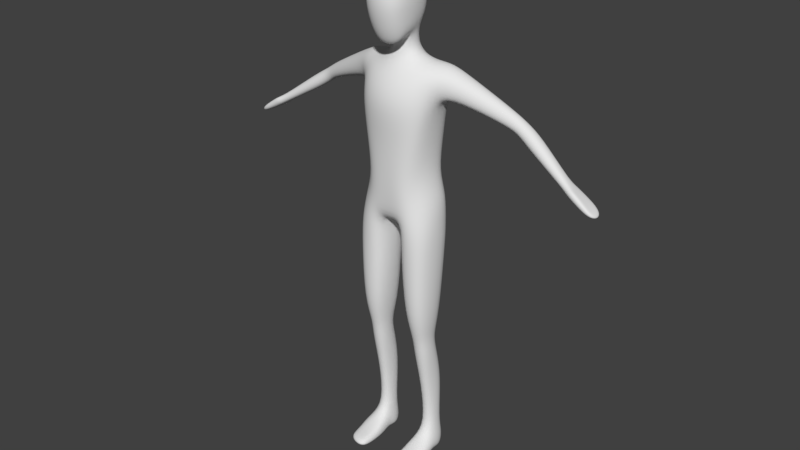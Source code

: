 # Source: person.blend  (saved by Blender 2.79.1; exported with 4.5.12 LTS)
import bpy
from mathutils import Matrix  # noqa: F401  (used for matrix-valued properties, if any)

bpy.ops.wm.read_factory_settings(use_empty=True)
scene = bpy.context.scene
scene.name = 'Scene'

# ---- collections
col_collection_1 = bpy.data.collections.new('Collection 1'); scene.collection.children.link(col_collection_1)

# ---- world
world_world = bpy.data.worlds.new('World'); scene.world = world_world
world_world.use_nodes = True; world_world.node_tree.nodes.clear()
_N = world_world.node_tree.nodes; _L = world_world.node_tree.links
n0 = _N.new('ShaderNodeOutputWorld'); n0.name = 'World Output'; n0.location = (300, 300)
n1 = _N.new('ShaderNodeBackground'); n1.name = 'Background'; n1.location = (10, 300)
n1.inputs[0].default_value = (0.05088, 0.05088, 0.05088, 1.0)
_L.new(n1.outputs[0], n0.inputs[0])
n0.is_active_output = True
world_world.color = (0.05088, 0.05088, 0.05088)
world_world.use_sun_shadow = False
world_world.sun_shadow_jitter_overblur = 0.0
world_world.cycles.sampling_method = 'MANUAL'

# ---- meshes
me_plane_001 = bpy.data.meshes.new('Plane.001')
me_plane_001.from_pydata([(0.02649, 0.08165, 1.188), (0.03741, -0.1136, 1.023), (0.06098, -0.1181, 1.099), (0.0219, 0.1069, 1.11), (0.0, -0.1025, 1.005), (0.0, 0.0642, 1.023), (0.0, -0.1232, 1.213), (0.0, 0.06426, 1.214), (0.1289, 0.02447, 1.215), (0.1632, -0.08299, 0.9958), (0.1221, -0.04266, 1.212), (0.164, 0.04549, 1.019), (0.071, -0.05879, 0.5367), (0.07057, 0.007795, 0.5351), (0.1369, -0.05874, 0.5419), (0.1392, 0.008689, 0.5423), (0.06988, -0.05064, 0.462), (0.07083, 0.01698, 0.4726), (0.1419, -0.05064, 0.4636), (0.1428, 0.01698, 0.4742), (0.0851, 0.004484, 0.1067), (0.0836, 0.04572, 0.1309), (0.1378, 0.004547, 0.1082), (0.1378, 0.04797, 0.129), (0.1452, 0.05262, 0.3236), (0.07266, 0.05172, 0.3172), (0.08367, -0.02023, 0.3028), (0.1325, -0.02004, 0.3083), (0.06773, 0.02678, -0.001647), (0.09377, 0.06563, 0.01064), (0.1591, 0.02783, -0.002696), (0.1296, 0.06563, 0.01023), (0.07806, -0.04784, 0.06185), (0.1481, -0.04735, 0.06287), (0.06438, -0.1146, -0.004895), (0.1612, -0.1048, -0.005854), (0.06842, 0.01613, 0.03924), (0.1578, 0.01801, 0.04511), (0.1427, 0.06376, 0.05317), (0.0837, 0.06082, 0.05137), (0.06961, -0.1129, 0.03699), (0.1596, -0.1091, 0.03746), (0.06993, -0.1849, 0.0001285), (0.1596, -0.1709, -0.0005316), (0.07572, -0.1821, 0.02824), (0.1585, -0.1681, 0.02697), (0.02946, -0.101, 0.8988), (0.04759, -0.09377, 0.6673), (0.1562, -0.09375, 0.6457), (0.1586, -0.1008, 0.9049), (0.1726, 0.04112, 0.9415), (0.1603, 0.03653, 0.6399), (0.04713, 0.03623, 0.6579), (0.03343, 0.04533, 0.9359), (0.03081, 0.08091, 1.582), (0.0, 0.07183, 1.584), (0.0, -0.1157, 1.579), (0.06955, -0.1052, 1.582), (0.1687, -0.05093, 1.57), (0.1526, 0.09874, 1.576), (0.1266, 0.06508, 1.372), (0.1519, 0.06052, 1.51), (0.0, -0.1493, 1.498), (0.0, -0.1296, 1.37), (0.144, -0.04392, 1.485), (0.136, -0.02802, 1.369), (0.0, 0.05829, 1.36), (0.0, 0.07619, 1.488), (0.01677, 0.1027, 1.489), (0.01836, 0.07765, 1.349), (0.09341, -0.1312, 1.492), (0.07061, -0.121, 1.364), (0.1895, 0.07261, 1.514), (0.2056, 0.09596, 1.559), (0.1956, -0.02592, 1.566), (0.0, 0.02932, 1.751), (0.1851, -0.01222, 1.519), (0.05553, 0.01279, 1.75), (0.1711, -0.02109, 1.621), (0.1639, 0.05439, 1.644), (0.2302, 0.006088, 1.6), (0.2319, 0.06868, 1.603), (0.0, -0.05543, 1.711), (0.05702, -0.04423, 1.736), (0.04724, -0.03331, 1.677), (0.0, -0.0614, 1.67), (0.04462, 0.02104, 1.694), (0.0, 0.04085, 1.689), (0.0, -0.06285, 1.984), (0.07407, -0.05299, 1.964), (0.0, 0.008223, 1.98), (0.06848, 0.002416, 1.955), (0.07175, -0.04184, 1.772), (0.0, 0.05206, 1.79), (0.06669, 0.02091, 1.786), (0.09406, -0.03701, 1.898), (0.0, 0.05324, 1.928), (0.07775, 0.0211, 1.907), (0.0, -0.1176, 1.689), (0.04861, -0.103, 1.708), (0.05733, -0.1265, 1.742), (0.0, -0.1702, 1.918), (0.05274, -0.1529, 1.906), (0.06451, -0.157, 1.858), (0.0, -0.1478, 1.734), (0.0, -0.1766, 1.856), (0.3843, 0.1038, 1.481), (0.3968, 0.0916, 1.509), (0.3775, 0.08053, 1.454), (0.3971, 0.03773, 1.482), (0.3841, 0.04427, 1.455), (0.4028, 0.05795, 1.511), (0.4918, 0.1124, 1.417), (0.5086, 0.09869, 1.438), (0.4786, 0.09421, 1.39), (0.4946, 0.0395, 1.417), (0.4796, 0.05192, 1.39), (0.5119, 0.05829, 1.438), (0.6427, 0.06758, 1.32), (0.6492, 0.06202, 1.327), (0.6396, 0.0606, 1.301), (0.6452, 0.02206, 1.316), (0.6394, 0.0281, 1.301), (0.6581, 0.03102, 1.326), (0.4489, 0.1008, 1.473), (0.4372, 0.1127, 1.451), (0.4507, 0.06839, 1.474), (0.4279, 0.06174, 1.43), (0.4401, 0.05169, 1.453), (0.4265, 0.0957, 1.429), (0.7776, 0.05155, 1.233), (0.7692, 0.04957, 1.249), (0.762, 0.04791, 1.229), (0.7751, 0.02528, 1.236), (0.76, 0.02708, 1.23), (0.7674, 0.03069, 1.25), (0.6552, 0.07578, 1.303), (0.6621, 0.07264, 1.31), (0.6506, 0.07161, 1.291), (0.7601, 0.07825, 1.243), (0.7546, 0.07605, 1.257), (0.7463, 0.07476, 1.239), (0.6818, 0.01585, 1.313), (0.7532, 0.009832, 1.263), (0.6717, 0.009474, 1.307), (0.7583, 0.005171, 1.249), (0.7447, 0.00692, 1.245), (0.6947, 0.03278, 1.303), (0.6843, 0.06211, 1.305), (0.6765, 0.02877, 1.275), (0.667, 0.06083, 1.279), (0.6804, 0.07858, 1.299), (0.6734, 0.08144, 1.289), (0.6671, 0.07748, 1.277), (0.704, 0.01565, 1.299), (0.6903, 0.01228, 1.276), (0.6959, 0.008199, 1.29), (0.6659, 0.01366, 1.294), (0.02618, 0.08143, 1.008), (0.06156, -0.1204, 1.204), (0.0, -0.1182, 1.105), (0.1593, 0.03725, 1.129), (0.0, 0.0945, 1.109), (0.1505, -0.06157, 1.101), (0.08534, -0.04744, 1.639), (0.05527, 0.0425, 1.66), (0.0, -0.08072, 1.629), (0.0, 0.05409, 1.643), (0.165, -0.05884, 0.03402), (0.07129, -0.06115, 0.03267), (0.1505, -0.01388, 0.005345), (0.08106, -0.01542, 0.006474), (0.07303, -0.01365, 0.03795), (0.1625, -0.01402, 0.04106), (0.1603, -0.04952, -0.003182), (0.06827, -0.05117, -0.001994), (0.08674, -0.1033, 1.881), (0.0634, -0.1109, 1.942), (0.07501, -0.07818, 1.764), (0.0, -0.132, 1.963), (0.05211, -0.0706, 1.729), (0.0, -0.0732, 1.711), (0.07467, 0.03484, 1.835), (0.08291, -0.02643, 1.821), (0.0, 0.06712, 1.836), (0.0, -0.1656, 1.794), (0.06393, -0.1477, 1.803), (0.08087, -0.08692, 1.813), (0.1023, 0.06478, 1.208), (0.1087, 0.08537, 0.9962), (0.09635, -0.08903, 1.206), (0.1032, -0.1223, 1.014), (0.1049, 0.02615, 0.5332), (0.1039, -0.07745, 0.5386), (0.1068, 0.04263, 0.4727), (0.1059, -0.06772, 0.4573), (0.1126, 0.06234, 0.1181), (0.1097, -0.009356, 0.1149), (0.108, -0.0313, 0.3078), (0.1088, 0.0772, 0.3334), (0.1117, 0.07499, 0.01043), (0.1134, 0.03272, -0.002172), (0.1122, -0.05797, 0.06484), (0.1063, -0.1231, -0.005375), (0.1143, -0.0587, -0.003063), (0.1081, -0.1198, 0.03723), (0.1132, 0.07131, 0.05227), (0.1056, -0.1939, -0.0002016), (0.108, -0.1909, 0.0276), (0.1142, 0.06597, 0.9392), (0.08827, 0.04773, 0.6377), (0.09775, -0.1173, 0.8964), (0.09949, -0.1143, 0.6504), (0.08359, 0.1036, 1.583), (0.1248, -0.07442, 1.585), (0.08754, 0.09578, 1.348), (0.08331, 0.1061, 1.504), (0.1165, -0.09925, 1.359), (0.1432, -0.08207, 1.506), (0.1135, 0.08974, 1.127), (0.09978, -0.1077, 1.091), (0.1239, -0.02815, 1.633), (0.1128, 0.04473, 1.641), (0.1158, -0.02183, 0.005909)], [], [(4, 5, 158, 1), (68, 67, 55, 54), (219, 188, 8, 161), (3, 162, 7, 0), (4, 1, 2, 160), (163, 161, 8, 10), (61, 59, 73, 72), (212, 47, 12, 193), (220, 191, 9, 163), (15, 14, 18, 19), (210, 51, 15, 192), (47, 52, 13, 12), (51, 48, 14, 15), (199, 24, 23, 196), (192, 15, 19, 194), (12, 13, 17, 16), (193, 12, 16, 195), (170, 173, 168, 174), (26, 25, 21, 20), (198, 26, 20, 197), (24, 27, 22, 23), (19, 18, 27, 24), (195, 16, 26, 198), (16, 17, 25, 26), (194, 19, 24, 199), (201, 200, 31, 30), (38, 37, 30, 31), (206, 38, 31, 200), (36, 39, 29, 28), (205, 40, 44, 208), (173, 33, 41, 168), (204, 174, 35, 203), (169, 175, 34, 40), (32, 172, 169, 40), (174, 168, 41, 35), (202, 32, 40, 205), (20, 21, 39, 36), (196, 23, 38, 206), (23, 22, 37, 38), (208, 44, 42, 207), (203, 35, 43, 207), (40, 34, 42, 44), (35, 41, 45, 43), (11, 9, 49, 50), (50, 49, 48, 51), (1, 158, 53, 46), (46, 53, 52, 47), (189, 11, 50, 209), (209, 50, 51, 210), (191, 1, 46, 211), (211, 46, 47, 212), (85, 84, 83, 82), (73, 59, 79, 81), (218, 64, 58, 214), (216, 68, 54, 213), (62, 70, 57, 56), (63, 71, 70, 62), (215, 69, 68, 216), (217, 65, 64, 218), (60, 61, 64, 65), (69, 66, 67, 68), (81, 80, 111, 107), (181, 180, 99, 98), (72, 73, 106, 108), (58, 64, 76, 74), (84, 86, 77, 83), (72, 76, 64, 61), (222, 221, 78, 79), (79, 78, 80, 81), (214, 58, 78, 221), (84, 164, 165, 86), (58, 74, 80, 78), (213, 54, 165, 222), (86, 87, 75, 77), (165, 167, 87, 86), (166, 164, 84, 85), (88, 89, 91, 90), (97, 96, 90, 91), (95, 97, 91, 89), (83, 77, 94, 92), (77, 75, 93, 94), (187, 176, 103, 186), (183, 182, 97, 95), (182, 184, 96, 97), (177, 179, 101, 102), (105, 103, 102, 101), (98, 99, 100, 104), (185, 186, 103, 105), (180, 178, 100, 99), (176, 177, 102, 103), (124, 126, 117, 113), (125, 124, 113, 112), (74, 76, 110, 109), (80, 74, 109, 111), (76, 72, 108, 110), (73, 81, 107, 106), (114, 112, 118, 120), (115, 116, 122, 121), (128, 127, 116, 115), (129, 125, 112, 114), (126, 128, 115, 117), (127, 129, 114, 116), (148, 147, 135, 131), (117, 115, 121, 123), (116, 114, 120, 122), (112, 113, 119, 118), (113, 117, 123, 119), (110, 108, 129, 127), (111, 109, 128, 126), (108, 106, 125, 129), (109, 110, 127, 128), (106, 107, 124, 125), (107, 111, 126, 124), (134, 132, 130, 133), (133, 130, 131, 135), (120, 118, 136, 138), (134, 133, 145, 146), (149, 150, 132, 134), (130, 132, 141, 139), (153, 152, 139, 141), (152, 151, 140, 139), (150, 120, 138, 153), (131, 130, 139, 140), (118, 119, 137, 136), (148, 131, 140, 151), (156, 155, 146, 145), (154, 156, 145, 143), (149, 134, 146, 155), (133, 135, 143, 145), (123, 121, 144, 142), (147, 123, 142, 154), (135, 147, 154, 143), (142, 144, 156, 154), (119, 148, 151, 137), (132, 150, 153, 141), (136, 137, 151, 152), (138, 136, 152, 153), (122, 120, 150, 149), (119, 123, 147, 148), (121, 122, 157, 144), (122, 149, 155, 157), (144, 157, 155, 156), (158, 5, 162, 3), (160, 2, 159, 6), (9, 11, 161, 163), (190, 220, 163, 10), (189, 219, 161, 11), (56, 57, 164, 166), (54, 55, 167, 165), (30, 37, 173, 170), (20, 36, 172, 32), (36, 28, 171, 172), (201, 30, 170, 223), (37, 22, 33, 173), (197, 20, 32, 202), (172, 171, 175, 169), (223, 170, 174, 204), (95, 89, 177, 176), (83, 92, 178, 180), (89, 88, 179, 177), (183, 95, 176, 187), (82, 83, 180, 181), (92, 183, 187, 178), (104, 100, 186, 185), (94, 93, 184, 182), (92, 94, 182, 183), (178, 187, 186, 100), (171, 223, 204, 175), (22, 197, 202, 33), (28, 201, 223, 171), (158, 3, 219, 189), (159, 2, 220, 190), (59, 213, 222, 79), (57, 214, 221, 164), (165, 164, 221, 222), (71, 217, 218, 70), (60, 215, 216, 61), (61, 216, 213, 59), (70, 218, 214, 57), (49, 211, 212, 48), (9, 191, 211, 49), (53, 209, 210, 52), (158, 189, 209, 53), (34, 203, 207, 42), (45, 208, 207, 43), (21, 196, 206, 39), (33, 202, 205, 41), (175, 204, 203, 34), (41, 205, 208, 45), (39, 206, 200, 29), (28, 29, 200, 201), (17, 194, 199, 25), (18, 195, 198, 27), (27, 198, 197, 22), (14, 193, 195, 18), (13, 192, 194, 17), (25, 199, 196, 21), (52, 210, 192, 13), (2, 1, 191, 220), (48, 212, 193, 14), (3, 0, 188, 219), (8, 188, 215, 60), (159, 190, 217, 71), (0, 7, 66, 69), (10, 8, 60, 65), (190, 10, 65, 217), (188, 0, 69, 215), (6, 159, 71, 63)])
me_plane_001.polygons.foreach_set('use_smooth', [True] * 208)
me_plane_001.use_remesh_preserve_volume = False
me_plane_001.use_remesh_preserve_attributes = False
me_plane_001.use_mirror_vertex_groups = False
me_plane_001.update()
arm_metarig_001 = bpy.data.armatures.new('metarig.001')  # bones are not reproduced

# ---- objects
ob_metarig = bpy.data.objects.new('metarig', arm_metarig_001)
ob_plane = bpy.data.objects.new('Plane', me_plane_001)

# ---- transforms, parenting, visibility, modifiers, constraints
ob_metarig.location = (0.0, 0.0, 0.0)
ob_metarig.lineart.crease_threshold = 0.0
ob_plane.parent = ob_metarig
ob_plane.location = (0.0, 0.0, 0.0)
ob_plane.lineart.crease_threshold = 0.0
_vg = ob_plane.vertex_groups.new(name='spine')
for _i, _w in zip([0, 1, 3, 4, 5, 7, 158, 160, 162, 188, 189, 219], [0.121, 0.07761, 0.6802, 0.1719, 0.8595, 0.05666, 0.224, 0.0188, 0.733, 0.00109, 0.02944, 0.1155]): _vg.add([_i], _w, 'REPLACE')
_vg = ob_plane.vertex_groups.new(name='spine.001')
for _i, _w in zip([0, 2, 3, 6, 7, 8, 10, 63, 66, 69, 71, 159, 160, 162, 188, 190, 215, 219], [0.6266, 0.005771, 0.1083, 0.3215, 0.6627, 0.06343, 0.007648, 0.03352, 0.09649, 0.07827, 0.0004456, 0.1104, 0.06189, 0.1059, 0.1665, 0.04381, 0.02986, 0.0377]): _vg.add([_i], _w, 'REPLACE')
_vg = ob_plane.vertex_groups.new(name='spine.002')
for _i, _w in zip([0, 6, 7, 8, 10, 56, 60, 61, 62, 63, 64, 65, 66, 67, 68, 69, 70, 71, 159, 160, 188, 190, 215, 216, 217, 218], [0.07463, 0.1246, 0.1623, 0.1024, 0.07612, 0.006129, 0.7165, 0.06407, 0.1477, 0.6312, 0.04574, 0.6755, 0.7643, 0.1438, 0.1201, 0.7907, 0.07056, 0.6646, 0.08922, 0.009229, 0.1119, 0.07789, 0.7461, 0.08136, 0.6637, 0.004448]): _vg.add([_i], _w, 'REPLACE')
_vg = ob_plane.vertex_groups.new(name='spine.003')
for _i, _w in zip([54, 55, 56, 59, 61, 62, 63, 66, 67, 68, 69, 70, 86, 87, 165, 167, 213, 215, 216, 222], [0.697, 0.7744, 0.04391, 0.05483, 0.02389, 0.2585, 0.05031, 0.07575, 0.6588, 0.6199, 0.0513, 0.01167, 0.08227, 0.1437, 0.3885, 0.7469, 0.2503, 0.01951, 0.1871, 0.08541]): _vg.add([_i], _w, 'REPLACE')
_vg = ob_plane.vertex_groups.new(name='spine.004')
for _i, _w in zip([54, 55, 56, 75, 77, 82, 83, 84, 85, 86, 87, 92, 93, 94, 98, 99, 100, 104, 164, 165, 166, 167, 178, 180, 181, 184, 185, 186, 213, 222], [0.05241, 0.05429, 0.005848, 0.1403, 0.1401, 0.3787, 0.1551, 0.6545, 0.4787, 0.7275, 0.7279, 0.05659, 0.05963, 0.05255, 0.1491, 0.1133, 0.06131, 0.0742, 0.06038, 0.4353, 0.08267, 0.1797, 0.05515, 0.1258, 0.2797, 0.002294, 0.02382, 0.004561, 0.01735, 0.07722]): _vg.add([_i], _w, 'REPLACE')
_vg = ob_plane.vertex_groups.new(name='spine.005')
for _i, _w in zip([75, 77, 82, 83, 84, 85, 86, 87, 92, 93, 94, 98, 99, 100, 101, 102, 103, 104, 105, 176, 178, 180, 181, 182, 183, 184, 185, 186, 187], [0.6097, 0.5646, 0.3157, 0.5145, 0.07951, 0.1087, 0.09471, 0.07728, 0.1884, 0.2567, 0.2129, 0.2615, 0.2137, 0.1595, 0.01259, 0.005548, 0.0395, 0.2774, 0.06544, 0.005489, 0.152, 0.2827, 0.2767, 0.07361, 0.06627, 0.1122, 0.1302, 0.08027, 0.06874]): _vg.add([_i], _w, 'REPLACE')
_vg = ob_plane.vertex_groups.new(name='spine.006')
for _i, _w in zip([75, 77, 82, 83, 84, 85, 86, 87, 88, 89, 90, 91, 92, 93, 94, 95, 96, 97, 98, 99, 100, 101, 102, 103, 104, 105, 176, 177, 178, 179, 180, 181, 182, 183, 184, 185, 186, 187], [0.2202, 0.2685, 0.1812, 0.2907, 0.03873, 0.06234, 0.03705, 0.008964, 0.9851, 0.9881, 0.9932, 0.9881, 0.7409, 0.6711, 0.7244, 0.9746, 0.9684, 0.973, 0.5417, 0.638, 0.7606, 0.9565, 0.961, 0.9365, 0.6251, 0.9095, 0.9608, 0.9792, 0.7775, 0.9756, 0.5549, 0.3524, 0.9052, 0.9097, 0.8562, 0.8214, 0.8843, 0.9019]): _vg.add([_i], _w, 'REPLACE')
_vg = ob_plane.vertex_groups.new(name='shoulder.L')
for _i, _w in zip([54, 55, 56, 57, 58, 59, 60, 61, 62, 64, 67, 68, 70, 72, 73, 74, 76, 78, 79, 80, 81, 82, 83, 84, 85, 86, 164, 165, 166, 167, 213, 214, 216, 218, 221, 222], [0.144, 0.08644, 0.1724, 0.7188, 0.6217, 0.623, 0.0327, 0.3938, 0.08904, 0.03999, 0.03174, 0.05299, 0.07939, 0.1195, 0.09332, 0.144, 0.08143, 0.889, 0.8535, 0.04062, 0.05014, 0.00105, 0.001002, 0.1486, 0.06445, 0.0352, 0.8864, 0.1349, 0.08338, 0.02315, 0.5074, 0.8043, 0.1349, 0.1193, 0.9639, 0.7858]): _vg.add([_i], _w, 'REPLACE')
_vg = ob_plane.vertex_groups.new(name='upper_arm.L')
for _i, _w in zip([58, 59, 60, 61, 64, 72, 73, 74, 76, 78, 79, 80, 81, 106, 107, 108, 109, 110, 111, 112, 113, 114, 115, 116, 117, 124, 125, 126, 127, 128, 129, 213, 214, 216, 218, 222], [0.2645, 0.2514, 0.009979, 0.3014, 0.07124, 0.8197, 0.8831, 0.8022, 0.7664, 0.09607, 0.1092, 0.9497, 0.9448, 0.9979, 0.9979, 0.9974, 0.9964, 0.9938, 0.9975, 0.03782, 0.0149, 0.01624, 0.02614, 0.01645, 0.008563, 0.9649, 0.9651, 0.9514, 0.9281, 0.9322, 0.9533, 0.07289, 0.05125, 0.06203, 0.03238, 0.01542]): _vg.add([_i], _w, 'REPLACE')
_vg = ob_plane.vertex_groups.new(name='forearm.L')
for _i, _w in zip([112, 113, 114, 115, 116, 117, 118, 119, 120, 121, 122, 123, 124, 125, 126, 127, 128, 129, 136, 137, 138, 142, 144, 147, 148, 149, 150, 152, 153, 154, 156, 157], [0.9562, 0.9679, 0.9668, 0.9613, 0.9661, 0.97, 0.9856, 0.9808, 0.9681, 0.9571, 0.9427, 0.9461, 0.02013, 0.01965, 0.04703, 0.07159, 0.0676, 0.04329, 0.3256, 0.3969, 0.3218, 0.2261, 0.2897, 0.0227, 0.04616, 0.03736, 0.05737, 0.03346, 0.04609, 0.006255, 0.004522, 0.3408]): _vg.add([_i], _w, 'REPLACE')
_vg = ob_plane.vertex_groups.new(name='hand.L')
for _i, _w in zip([120, 121, 122, 123, 130, 131, 132, 133, 134, 135, 136, 137, 138, 139, 140, 141, 142, 143, 144, 145, 146, 147, 148, 149, 150, 151, 152, 153, 154, 155, 156, 157], [0.01371, 0.03491, 0.05714, 0.05401, 0.9983, 0.9979, 0.998, 0.9991, 0.9992, 0.9979, 0.6743, 0.603, 0.6782, 0.9961, 0.993, 0.992, 0.7739, 0.9944, 0.7102, 0.9988, 0.9986, 0.9637, 0.9519, 0.9563, 0.9426, 0.9777, 0.9583, 0.9519, 0.9719, 1.009, 0.9727, 0.6592]): _vg.add([_i], _w, 'REPLACE')
_vg = ob_plane.vertex_groups.new(name='shoulder.R')
for _i, _w in zip([56, 57, 62, 63, 70, 82, 84, 85, 98, 164, 166, 181, 214], [0.6349, 0.1256, 0.1867, 0.02306, 0.01161, 0.09261, 0.04595, 0.2702, 0.01588, 0.002778, 0.7773, 0.06647, 0.004942]): _vg.add([_i], _w, 'REPLACE')
_vg = ob_plane.vertex_groups.new(name='upper_arm.R')
_vg = ob_plane.vertex_groups.new(name='forearm.R')
_vg = ob_plane.vertex_groups.new(name='hand.R')
_vg = ob_plane.vertex_groups.new(name='breast.L')
for _i, _w in zip([54, 55, 56, 57, 58, 59, 60, 61, 62, 63, 64, 65, 67, 68, 70, 71, 72, 74, 76, 213, 214, 215, 216, 217, 218], [0.05666, 0.03012, 0.07032, 0.09715, 0.09929, 0.04063, 0.0882, 0.1918, 0.2687, 0.1091, 0.8214, 0.1504, 0.1088, 0.1584, 0.7621, 0.1371, 0.01494, 0.04528, 0.1365, 0.1085, 0.1003, 0.04504, 0.5144, 0.1401, 0.7902]): _vg.add([_i], _w, 'REPLACE')
_vg = ob_plane.vertex_groups.new(name='breast.R')
_vg = ob_plane.vertex_groups.new(name='pelvis.L')
for _i, _w in zip([0, 1, 2, 3, 4, 5, 6, 7, 8, 9, 10, 11, 46, 49, 53, 60, 63, 65, 69, 71, 158, 159, 160, 161, 162, 163, 188, 189, 190, 191, 211, 215, 217, 219, 220], [0.1173, 0.2434, 0.6687, 0.07819, 0.3081, 0.1026, 0.4239, 0.0696, 0.663, 0.1368, 0.806, 0.04548, 0.01333, 9.496e-05, 0.05876, 0.06104, 0.08952, 0.1031, 0.009161, 0.1025, 0.6352, 0.6978, 0.4566, 0.2085, 0.05969, 0.7169, 0.5225, 0.1015, 0.7912, 0.2095, 0.002372, 0.07295, 0.122, 0.1316, 0.7112]): _vg.add([_i], _w, 'REPLACE')
_vg = ob_plane.vertex_groups.new(name='pelvis.R')
for _i, _w in zip([2, 4, 6, 160, 220], [0.06489, 0.01821, 0.02523, 0.2308, 0.001599]): _vg.add([_i], _w, 'REPLACE')
_vg = ob_plane.vertex_groups.new(name='thigh.L')
for _i, _w in zip([0, 1, 2, 3, 4, 5, 6, 7, 8, 9, 10, 11, 12, 13, 14, 15, 18, 19, 46, 47, 48, 49, 50, 51, 52, 53, 158, 159, 160, 161, 162, 163, 188, 189, 190, 191, 192, 193, 194, 195, 209, 210, 211, 212, 219, 220], [0.05078, 0.6397, 0.2001, 0.1239, 0.4688, 0.01683, 0.04074, 0.002117, 0.1369, 0.8512, 0.06108, 0.9389, 0.48, 0.1159, 0.8613, 0.7809, 0.05574, 0.06249, 0.9537, 0.9739, 0.9794, 0.9703, 0.9877, 0.9806, 0.9681, 0.919, 0.1364, 0.0463, 0.1772, 0.7305, 0.08556, 0.2528, 0.154, 0.8538, 0.04761, 0.7473, 0.2166, 0.547, 0.01031, 0.009427, 0.9802, 0.9568, 0.9655, 0.9657, 0.6855, 0.2241]): _vg.add([_i], _w, 'REPLACE')
_vg = ob_plane.vertex_groups.new(name='shin.L')
for _i, _w in zip([12, 13, 14, 15, 16, 17, 18, 19, 20, 21, 22, 23, 24, 25, 26, 27, 28, 29, 30, 31, 32, 33, 36, 37, 38, 39, 52, 168, 170, 172, 173, 192, 193, 194, 195, 196, 197, 198, 199, 200, 202, 206, 210, 212], [0.5199, 0.8841, 0.1387, 0.219, 0.9772, 0.9869, 0.9442, 0.9375, 0.9845, 0.9873, 0.9411, 0.9699, 0.9976, 0.9989, 0.9998, 0.9989, 0.01014, 0.07311, 0.007562, 0.05813, 0.01242, 0.08936, 0.1515, 0.213, 0.4283, 0.4381, 0.008757, 0.04017, 0.0133, 0.06089, 0.09861, 0.7834, 0.4529, 0.9699, 0.9703, 0.9529, 0.9736, 0.9994, 0.9983, 0.06985, 0.02076, 0.4506, 0.03617, 0.01552]): _vg.add([_i], _w, 'REPLACE')
_vg = ob_plane.vertex_groups.new(name='foot.L')
for _i, _w in zip([22, 28, 29, 30, 31, 32, 33, 34, 35, 36, 37, 38, 39, 40, 41, 43, 45, 168, 169, 170, 171, 172, 173, 174, 175, 196, 200, 201, 202, 203, 204, 205, 206, 223], [0.02025, 0.1855, 0.09547, 0.1065, 0.05777, 0.9517, 0.7782, 0.07351, 0.1799, 0.6888, 0.2901, 0.3522, 0.4186, 0.08583, 0.1844, 0.02894, 0.04845, 0.5273, 0.9034, 0.6587, 0.7822, 0.8725, 0.6964, 0.685, 0.8626, 0.01283, 0.06364, 0.05356, 0.9041, 0.008073, 0.8373, 0.02242, 0.3693, 0.7894]): _vg.add([_i], _w, 'REPLACE')
_vg = ob_plane.vertex_groups.new(name='toe.L')
for _i, _w in zip([33, 34, 35, 40, 41, 42, 43, 44, 45, 168, 169, 170, 171, 174, 175, 202, 203, 204, 205, 207, 208, 223], [0.0884, 0.924, 0.8026, 0.9126, 0.8068, 0.9906, 0.9576, 0.9917, 0.948, 0.3332, 0.08497, 0.04804, 0.005164, 0.2093, 0.1026, 0.05497, 0.9695, 0.1292, 0.9629, 0.9952, 0.9965, 0.03009]): _vg.add([_i], _w, 'REPLACE')
_vg = ob_plane.vertex_groups.new(name='heel.02.L')
for _i, _w in zip([28, 29, 30, 31, 33, 36, 37, 38, 39, 168, 170, 171, 172, 173, 174, 175, 200, 201, 204, 206, 223], [0.781, 0.8307, 0.8589, 0.8835, 0.03815, 0.1557, 0.4981, 0.2196, 0.1427, 0.09444, 0.2606, 0.1678, 0.05633, 0.2058, 0.08635, 0.009596, 0.8662, 0.9357, 0.009465, 0.1799, 0.1583]): _vg.add([_i], _w, 'REPLACE')
_vg = ob_plane.vertex_groups.new(name='thigh.R')
_vg = ob_plane.vertex_groups.new(name='shin.R')
_vg = ob_plane.vertex_groups.new(name='foot.R')
_vg = ob_plane.vertex_groups.new(name='toe.R')
_vg = ob_plane.vertex_groups.new(name='heel.02.R')
_m = ob_plane.modifiers.new('Mirror', 'MIRROR')
_m.use_clip = True
_m = ob_plane.modifiers.new('Armature', 'ARMATURE')
_m.object = ob_metarig
_m = ob_plane.modifiers.new('Subsurf', 'SUBSURF')
_m.uv_smooth = 'PRESERVE_CORNERS'
_m.quality = 2
_m.show_only_control_edges = False

# ---- collection membership
col_collection_1.objects.link(ob_metarig)
col_collection_1.objects.link(ob_plane)

# ---- scene / render settings (as saved in the file)
scene.frame_start = 1; scene.frame_end = 250; scene.frame_set(0)
scene.render.engine = 'CYCLES'
scene.render.resolution_percentage = 50
scene.render.dither_intensity = 0.0
scene.cycles.use_denoising = False
scene.cycles.samples = 128
scene.cycles.sampling_pattern = 'TABULATED_SOBOL'
scene.cycles.use_adaptive_sampling = False
scene.cycles.use_light_tree = False
scene.view_settings.view_transform = 'Standard'
bpy.context.view_layer.update()

# ---- added for rendering (the .blend has no active camera and no usable light): camera, sun
cam_auto = bpy.data.cameras.new('AutoCamera')
cam_auto.lens = 50.0
cam_auto.sensor_width = 36.0
cam_auto.clip_end = 1000.0
ob_auto_camera = bpy.data.objects.new('AutoCamera', cam_auto)
scene.collection.objects.link(ob_auto_camera)
ob_auto_camera.location = (2.35344, -2.86475, 2.87159)
ob_auto_camera.rotation_euler = (1.09748, -7.21219e-08, 0.694738)
scene.camera = ob_auto_camera
light_auto_sun = bpy.data.lights.new('AutoSun', 'SUN')
light_auto_sun.energy = 3.0
light_auto_sun.angle = 0.0523599
ob_auto_sun = bpy.data.objects.new('AutoSun', light_auto_sun)
scene.collection.objects.link(ob_auto_sun)
ob_auto_sun.rotation_euler = (0.872665, 0.174533, 0.523599)
bpy.context.view_layer.update()
